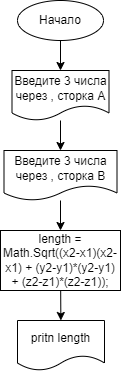

The diagram above was exported from draw.io. Its source (the exported page's mxGraphModel, read from the mxfile embedded in the PNG):
<mxGraphModel dx="986" dy="303" grid="1" gridSize="10" guides="1" tooltips="1" connect="1" arrows="1" fold="1" page="1" pageScale="1" pageWidth="827" pageHeight="1169" math="0" shadow="0">
  <root>
    <mxCell id="0" />
    <mxCell id="1" parent="0" />
    <mxCell id="4" value="" style="edgeStyle=none;html=1;" edge="1" parent="1" source="2" target="3">
      <mxGeometry relative="1" as="geometry" />
    </mxCell>
    <mxCell id="2" value="Начало" style="ellipse;whiteSpace=wrap;html=1;" vertex="1" parent="1">
      <mxGeometry x="354" y="10" width="86" height="40" as="geometry" />
    </mxCell>
    <mxCell id="6" value="" style="edgeStyle=none;html=1;" edge="1" parent="1" source="3" target="5">
      <mxGeometry relative="1" as="geometry" />
    </mxCell>
    <mxCell id="3" value="Введите 3 числа через , сторка А" style="shape=document;whiteSpace=wrap;html=1;boundedLbl=1;" vertex="1" parent="1">
      <mxGeometry x="348.5" y="80" width="97" height="50" as="geometry" />
    </mxCell>
    <mxCell id="8" value="" style="edgeStyle=none;html=1;" edge="1" parent="1" source="5" target="7">
      <mxGeometry relative="1" as="geometry" />
    </mxCell>
    <mxCell id="5" value="Введите 3 числа через , сторка B" style="shape=document;whiteSpace=wrap;html=1;boundedLbl=1;" vertex="1" parent="1">
      <mxGeometry x="340.5" y="160" width="113" height="50" as="geometry" />
    </mxCell>
    <mxCell id="10" value="" style="edgeStyle=none;html=1;" edge="1" parent="1" source="7" target="9">
      <mxGeometry relative="1" as="geometry" />
    </mxCell>
    <mxCell id="7" value="length = Math.Sqrt((x2-x1)(x2-x1) + (y2-y1)*(y2-y1) + (z2-z1)*(z2-z1));" style="rounded=0;whiteSpace=wrap;html=1;" vertex="1" parent="1">
      <mxGeometry x="337" y="240" width="120" height="60" as="geometry" />
    </mxCell>
    <mxCell id="9" value="pritn length" style="shape=document;whiteSpace=wrap;html=1;boundedLbl=1;" vertex="1" parent="1">
      <mxGeometry x="354" y="330" width="87" height="50" as="geometry" />
    </mxCell>
  </root>
</mxGraphModel>